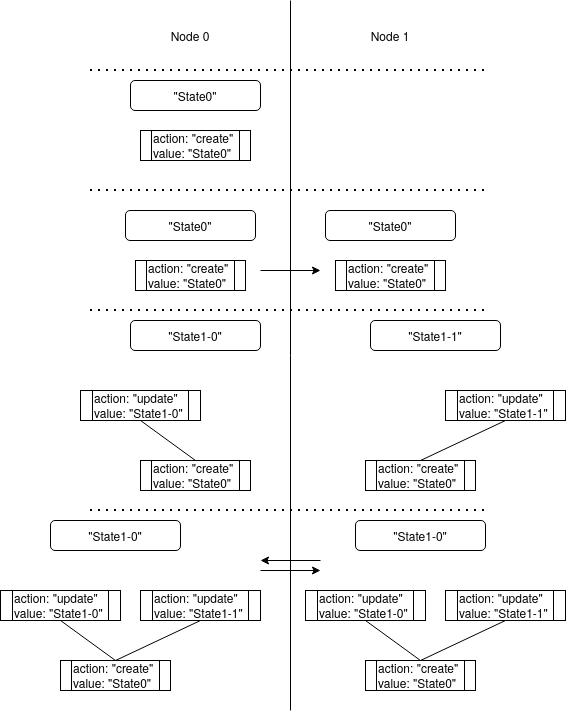

The diagram above was exported from draw.io. Its source (the exported page's mxGraphModel, read from the mxfile embedded in the PNG):
<mxGraphModel dx="1906" dy="852" grid="1" gridSize="10" guides="1" tooltips="1" connect="1" arrows="1" fold="1" page="1" pageScale="1" pageWidth="827" pageHeight="1169" math="0" shadow="0">
  <root>
    <mxCell id="0" />
    <mxCell id="1" parent="0" />
    <mxCell id="rfD2Eo54ACZJbKeUxjhU-1" parent="1" style="text;html=1;whiteSpace=wrap;strokeColor=none;fillColor=none;align=center;verticalAlign=middle;rounded=0;" value="Node 0" vertex="1">
      <mxGeometry height="30" width="60" x="291" y="70" as="geometry" />
    </mxCell>
    <mxCell id="rfD2Eo54ACZJbKeUxjhU-2" parent="1" style="text;html=1;whiteSpace=wrap;strokeColor=none;fillColor=none;align=center;verticalAlign=middle;rounded=0;" value="&lt;div&gt;Node 1&lt;/div&gt;" vertex="1">
      <mxGeometry height="30" width="60" x="491" y="70" as="geometry" />
    </mxCell>
    <mxCell id="rfD2Eo54ACZJbKeUxjhU-3" edge="1" parent="1" style="endArrow=none;html=1;rounded=0;" value="">
      <mxGeometry height="50" relative="1" width="50" as="geometry">
        <mxPoint x="421" y="760" as="sourcePoint" />
        <mxPoint x="421" y="50" as="targetPoint" />
      </mxGeometry>
    </mxCell>
    <mxCell id="rfD2Eo54ACZJbKeUxjhU-7" parent="1" style="shape=process;whiteSpace=wrap;html=1;backgroundOutline=1;align=left;" value="&lt;div&gt;action: &quot;create&quot;&lt;/div&gt;&lt;div&gt;value: &quot;State0&quot;&lt;br&gt;&lt;/div&gt;" vertex="1">
      <mxGeometry height="30" width="110" x="271" y="180" as="geometry" />
    </mxCell>
    <mxCell id="rfD2Eo54ACZJbKeUxjhU-8" edge="1" parent="1" style="endArrow=none;dashed=1;html=1;dashPattern=1 3;strokeWidth=2;rounded=0;" value="">
      <mxGeometry height="50" relative="1" width="50" as="geometry">
        <mxPoint x="221" y="120" as="sourcePoint" />
        <mxPoint x="621" y="120" as="targetPoint" />
      </mxGeometry>
    </mxCell>
    <mxCell id="rfD2Eo54ACZJbKeUxjhU-9" parent="1" style="rounded=1;whiteSpace=wrap;html=1;" value="&quot;State0&quot;" vertex="1">
      <mxGeometry height="30" width="130" x="261" y="130" as="geometry" />
    </mxCell>
    <mxCell id="rfD2Eo54ACZJbKeUxjhU-10" edge="1" parent="1" style="endArrow=none;dashed=1;html=1;dashPattern=1 3;strokeWidth=2;rounded=0;" value="">
      <mxGeometry height="50" relative="1" width="50" as="geometry">
        <mxPoint x="221" y="240" as="sourcePoint" />
        <mxPoint x="621" y="240" as="targetPoint" />
      </mxGeometry>
    </mxCell>
    <mxCell id="rfD2Eo54ACZJbKeUxjhU-11" parent="1" style="shape=process;whiteSpace=wrap;html=1;backgroundOutline=1;align=left;" value="&lt;div&gt;action: &quot;create&quot;&lt;/div&gt;&lt;div&gt;value: &quot;State0&quot;&lt;br&gt;&lt;/div&gt;" vertex="1">
      <mxGeometry height="30" width="110" x="466" y="310" as="geometry" />
    </mxCell>
    <mxCell id="rfD2Eo54ACZJbKeUxjhU-12" parent="1" style="rounded=1;whiteSpace=wrap;html=1;" value="&quot;State0&quot;" vertex="1">
      <mxGeometry height="30" width="130" x="456" y="260" as="geometry" />
    </mxCell>
    <mxCell id="rfD2Eo54ACZJbKeUxjhU-13" parent="1" style="shape=process;whiteSpace=wrap;html=1;backgroundOutline=1;align=left;" value="&lt;div&gt;action: &quot;create&quot;&lt;/div&gt;&lt;div&gt;value: &quot;State0&quot;&lt;br&gt;&lt;/div&gt;" vertex="1">
      <mxGeometry height="30" width="110" x="266" y="310" as="geometry" />
    </mxCell>
    <mxCell id="rfD2Eo54ACZJbKeUxjhU-14" parent="1" style="rounded=1;whiteSpace=wrap;html=1;" value="&quot;State0&quot;" vertex="1">
      <mxGeometry height="30" width="130" x="256" y="260" as="geometry" />
    </mxCell>
    <mxCell id="rfD2Eo54ACZJbKeUxjhU-16" edge="1" parent="1" style="endArrow=classic;html=1;rounded=0;" value="">
      <mxGeometry height="50" relative="1" width="50" as="geometry">
        <mxPoint x="391" y="320" as="sourcePoint" />
        <mxPoint x="451" y="320" as="targetPoint" />
      </mxGeometry>
    </mxCell>
    <mxCell id="rfD2Eo54ACZJbKeUxjhU-17" edge="1" parent="1" style="endArrow=none;dashed=1;html=1;dashPattern=1 3;strokeWidth=2;rounded=0;" value="">
      <mxGeometry height="50" relative="1" width="50" as="geometry">
        <mxPoint x="221" y="360" as="sourcePoint" />
        <mxPoint x="621" y="360" as="targetPoint" />
      </mxGeometry>
    </mxCell>
    <mxCell id="rfD2Eo54ACZJbKeUxjhU-18" edge="1" parent="1" style="endArrow=none;dashed=1;html=1;dashPattern=1 3;strokeWidth=2;rounded=0;" value="">
      <mxGeometry height="50" relative="1" width="50" as="geometry">
        <mxPoint x="221" y="560" as="sourcePoint" />
        <mxPoint x="621" y="560" as="targetPoint" />
      </mxGeometry>
    </mxCell>
    <mxCell id="rfD2Eo54ACZJbKeUxjhU-19" parent="1" style="shape=process;whiteSpace=wrap;html=1;backgroundOutline=1;align=left;" value="&lt;div&gt;action: &quot;create&quot;&lt;/div&gt;&lt;div&gt;value: &quot;State0&quot;&lt;br&gt;&lt;/div&gt;" vertex="1">
      <mxGeometry height="30" width="110" x="271" y="510" as="geometry" />
    </mxCell>
    <mxCell id="rfD2Eo54ACZJbKeUxjhU-20" parent="1" style="rounded=1;whiteSpace=wrap;html=1;" value="&quot;State1-0&quot;" vertex="1">
      <mxGeometry height="30" width="130" x="261" y="370" as="geometry" />
    </mxCell>
    <mxCell id="rfD2Eo54ACZJbKeUxjhU-21" parent="1" style="shape=process;whiteSpace=wrap;html=1;backgroundOutline=1;align=left;" value="&lt;div&gt;action: &quot;update&quot;&lt;/div&gt;&lt;div&gt;value: &quot;State1-0&quot;&lt;br&gt;&lt;/div&gt;" vertex="1">
      <mxGeometry height="30" width="120" x="211" y="440" as="geometry" />
    </mxCell>
    <mxCell id="rfD2Eo54ACZJbKeUxjhU-22" edge="1" parent="1" source="rfD2Eo54ACZJbKeUxjhU-19" style="rounded=0;orthogonalLoop=1;jettySize=auto;html=1;exitX=0.5;exitY=0;exitDx=0;exitDy=0;entryX=0.5;entryY=1;entryDx=0;entryDy=0;endArrow=none;endFill=0;" target="rfD2Eo54ACZJbKeUxjhU-21">
      <mxGeometry relative="1" as="geometry" />
    </mxCell>
    <mxCell id="rfD2Eo54ACZJbKeUxjhU-26" parent="1" style="shape=process;whiteSpace=wrap;html=1;backgroundOutline=1;align=left;" value="&lt;div&gt;action: &quot;create&quot;&lt;/div&gt;&lt;div&gt;value: &quot;State0&quot;&lt;br&gt;&lt;/div&gt;" vertex="1">
      <mxGeometry height="30" width="110" x="496" y="510" as="geometry" />
    </mxCell>
    <mxCell id="rfD2Eo54ACZJbKeUxjhU-27" parent="1" style="rounded=1;whiteSpace=wrap;html=1;" value="&lt;div&gt;&quot;State1-1&quot;&lt;/div&gt;" vertex="1">
      <mxGeometry height="30" width="130" x="501" y="370" as="geometry" />
    </mxCell>
    <mxCell id="rfD2Eo54ACZJbKeUxjhU-28" parent="1" style="shape=process;whiteSpace=wrap;html=1;backgroundOutline=1;align=left;" value="&lt;div&gt;action: &quot;update&quot;&lt;/div&gt;&lt;div&gt;value: &quot;State1-1&quot;&lt;br&gt;&lt;/div&gt;" vertex="1">
      <mxGeometry height="30" width="120" x="576" y="440" as="geometry" />
    </mxCell>
    <mxCell id="rfD2Eo54ACZJbKeUxjhU-29" edge="1" parent="1" source="rfD2Eo54ACZJbKeUxjhU-26" style="rounded=0;orthogonalLoop=1;jettySize=auto;html=1;exitX=0.5;exitY=0;exitDx=0;exitDy=0;entryX=0.5;entryY=1;entryDx=0;entryDy=0;endArrow=none;endFill=0;" target="rfD2Eo54ACZJbKeUxjhU-28">
      <mxGeometry relative="1" as="geometry" />
    </mxCell>
    <mxCell id="rfD2Eo54ACZJbKeUxjhU-30" parent="1" style="shape=process;whiteSpace=wrap;html=1;backgroundOutline=1;align=left;" value="&lt;div&gt;action: &quot;create&quot;&lt;/div&gt;&lt;div&gt;value: &quot;State0&quot;&lt;br&gt;&lt;/div&gt;" vertex="1">
      <mxGeometry height="30" width="110" x="191" y="710" as="geometry" />
    </mxCell>
    <mxCell id="rfD2Eo54ACZJbKeUxjhU-31" parent="1" style="rounded=1;whiteSpace=wrap;html=1;" value="&quot;State1-0&quot;" vertex="1">
      <mxGeometry height="30" width="130" x="181" y="570" as="geometry" />
    </mxCell>
    <mxCell id="rfD2Eo54ACZJbKeUxjhU-32" parent="1" style="shape=process;whiteSpace=wrap;html=1;backgroundOutline=1;align=left;" value="&lt;div&gt;action: &quot;update&quot;&lt;/div&gt;&lt;div&gt;value: &quot;State1-0&quot;&lt;br&gt;&lt;/div&gt;" vertex="1">
      <mxGeometry height="30" width="120" x="131" y="640" as="geometry" />
    </mxCell>
    <mxCell id="rfD2Eo54ACZJbKeUxjhU-33" edge="1" parent="1" source="rfD2Eo54ACZJbKeUxjhU-30" style="rounded=0;orthogonalLoop=1;jettySize=auto;html=1;exitX=0.5;exitY=0;exitDx=0;exitDy=0;entryX=0.5;entryY=1;entryDx=0;entryDy=0;endArrow=none;endFill=0;" target="rfD2Eo54ACZJbKeUxjhU-32">
      <mxGeometry relative="1" as="geometry" />
    </mxCell>
    <mxCell id="rfD2Eo54ACZJbKeUxjhU-34" parent="1" style="shape=process;whiteSpace=wrap;html=1;backgroundOutline=1;align=left;" value="&lt;div&gt;action: &quot;update&quot;&lt;/div&gt;&lt;div&gt;value: &quot;State1-1&quot;&lt;br&gt;&lt;/div&gt;" vertex="1">
      <mxGeometry height="30" width="120" x="271" y="640" as="geometry" />
    </mxCell>
    <mxCell id="rfD2Eo54ACZJbKeUxjhU-35" edge="1" parent="1" source="rfD2Eo54ACZJbKeUxjhU-30" style="rounded=0;orthogonalLoop=1;jettySize=auto;html=1;exitX=0.5;exitY=0;exitDx=0;exitDy=0;entryX=0.5;entryY=1;entryDx=0;entryDy=0;endArrow=none;endFill=0;" target="rfD2Eo54ACZJbKeUxjhU-34">
      <mxGeometry relative="1" as="geometry">
        <mxPoint x="246" y="710" as="sourcePoint" />
      </mxGeometry>
    </mxCell>
    <mxCell id="rfD2Eo54ACZJbKeUxjhU-36" parent="1" style="shape=process;whiteSpace=wrap;html=1;backgroundOutline=1;align=left;" value="&lt;div&gt;action: &quot;create&quot;&lt;/div&gt;&lt;div&gt;value: &quot;State0&quot;&lt;br&gt;&lt;/div&gt;" vertex="1">
      <mxGeometry height="30" width="110" x="496" y="710" as="geometry" />
    </mxCell>
    <mxCell id="rfD2Eo54ACZJbKeUxjhU-37" parent="1" style="rounded=1;whiteSpace=wrap;html=1;" value="&quot;State1-0&quot;" vertex="1">
      <mxGeometry height="30" width="130" x="486" y="570" as="geometry" />
    </mxCell>
    <mxCell id="rfD2Eo54ACZJbKeUxjhU-38" parent="1" style="shape=process;whiteSpace=wrap;html=1;backgroundOutline=1;align=left;" value="&lt;div&gt;action: &quot;update&quot;&lt;/div&gt;&lt;div&gt;value: &quot;State1-0&quot;&lt;br&gt;&lt;/div&gt;" vertex="1">
      <mxGeometry height="30" width="120" x="436" y="640" as="geometry" />
    </mxCell>
    <mxCell id="rfD2Eo54ACZJbKeUxjhU-39" edge="1" parent="1" source="rfD2Eo54ACZJbKeUxjhU-36" style="rounded=0;orthogonalLoop=1;jettySize=auto;html=1;exitX=0.5;exitY=0;exitDx=0;exitDy=0;entryX=0.5;entryY=1;entryDx=0;entryDy=0;endArrow=none;endFill=0;" target="rfD2Eo54ACZJbKeUxjhU-38">
      <mxGeometry relative="1" as="geometry" />
    </mxCell>
    <mxCell id="rfD2Eo54ACZJbKeUxjhU-40" parent="1" style="shape=process;whiteSpace=wrap;html=1;backgroundOutline=1;align=left;" value="&lt;div&gt;action: &quot;update&quot;&lt;/div&gt;&lt;div&gt;value: &quot;State1-1&quot;&lt;br&gt;&lt;/div&gt;" vertex="1">
      <mxGeometry height="30" width="120" x="576" y="640" as="geometry" />
    </mxCell>
    <mxCell id="rfD2Eo54ACZJbKeUxjhU-41" edge="1" parent="1" source="rfD2Eo54ACZJbKeUxjhU-36" style="rounded=0;orthogonalLoop=1;jettySize=auto;html=1;exitX=0.5;exitY=0;exitDx=0;exitDy=0;entryX=0.5;entryY=1;entryDx=0;entryDy=0;endArrow=none;endFill=0;" target="rfD2Eo54ACZJbKeUxjhU-40">
      <mxGeometry relative="1" as="geometry">
        <mxPoint x="551" y="710" as="sourcePoint" />
      </mxGeometry>
    </mxCell>
    <mxCell id="rfD2Eo54ACZJbKeUxjhU-42" edge="1" parent="1" style="endArrow=classic;html=1;rounded=0;" value="">
      <mxGeometry height="50" relative="1" width="50" as="geometry">
        <mxPoint x="391" y="620" as="sourcePoint" />
        <mxPoint x="451" y="620" as="targetPoint" />
      </mxGeometry>
    </mxCell>
    <mxCell id="rfD2Eo54ACZJbKeUxjhU-43" edge="1" parent="1" style="endArrow=classic;html=1;rounded=0;" value="">
      <mxGeometry height="50" relative="1" width="50" as="geometry">
        <mxPoint x="451" y="610" as="sourcePoint" />
        <mxPoint x="391" y="610" as="targetPoint" />
      </mxGeometry>
    </mxCell>
  </root>
</mxGraphModel>